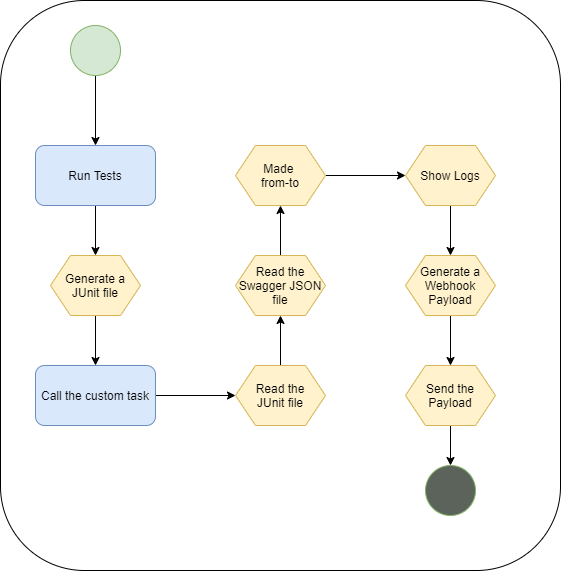

The diagram above was exported from draw.io. Its source (the exported page's mxGraphModel, read from the mxfile embedded in the PNG):
<mxGraphModel dx="2062" dy="714" grid="1" gridSize="10" guides="1" tooltips="1" connect="1" arrows="1" fold="1" page="1" pageScale="1" pageWidth="827" pageHeight="1169" math="0" shadow="0">
  <root>
    <mxCell id="0" />
    <mxCell id="1" parent="0" />
    <mxCell id="Ubs34B9Pjrt73xMlV7xG-23" value="" style="rounded=1;whiteSpace=wrap;html=1;" vertex="1" parent="1">
      <mxGeometry x="149" y="85" width="560" height="570" as="geometry" />
    </mxCell>
    <mxCell id="Ubs34B9Pjrt73xMlV7xG-2" style="edgeStyle=orthogonalEdgeStyle;rounded=0;orthogonalLoop=1;jettySize=auto;html=1;entryX=0.5;entryY=0;entryDx=0;entryDy=0;" edge="1" source="Ubs34B9Pjrt73xMlV7xG-3" target="Ubs34B9Pjrt73xMlV7xG-7" parent="1">
      <mxGeometry relative="1" as="geometry" />
    </mxCell>
    <mxCell id="Ubs34B9Pjrt73xMlV7xG-3" value="Run Tests" style="rounded=1;whiteSpace=wrap;html=1;fillColor=#dae8fc;strokeColor=#6c8ebf;" vertex="1" parent="1">
      <mxGeometry x="184" y="230" width="120" height="60" as="geometry" />
    </mxCell>
    <mxCell id="Ubs34B9Pjrt73xMlV7xG-4" style="edgeStyle=orthogonalEdgeStyle;rounded=0;orthogonalLoop=1;jettySize=auto;html=1;exitX=0.5;exitY=1;exitDx=0;exitDy=0;entryX=0.5;entryY=0;entryDx=0;entryDy=0;" edge="1" source="Ubs34B9Pjrt73xMlV7xG-5" target="Ubs34B9Pjrt73xMlV7xG-3" parent="1">
      <mxGeometry relative="1" as="geometry" />
    </mxCell>
    <mxCell id="Ubs34B9Pjrt73xMlV7xG-5" value="" style="ellipse;whiteSpace=wrap;html=1;aspect=fixed;fillColor=#d5e8d4;strokeColor=#82b366;" vertex="1" parent="1">
      <mxGeometry x="219" y="110" width="50" height="50" as="geometry" />
    </mxCell>
    <mxCell id="Ubs34B9Pjrt73xMlV7xG-6" style="edgeStyle=orthogonalEdgeStyle;rounded=0;orthogonalLoop=1;jettySize=auto;html=1;exitX=0.5;exitY=1;exitDx=0;exitDy=0;entryX=0.5;entryY=0;entryDx=0;entryDy=0;" edge="1" source="Ubs34B9Pjrt73xMlV7xG-7" target="Ubs34B9Pjrt73xMlV7xG-9" parent="1">
      <mxGeometry relative="1" as="geometry" />
    </mxCell>
    <mxCell id="Ubs34B9Pjrt73xMlV7xG-7" value="Generate a JUnit file" style="shape=hexagon;perimeter=hexagonPerimeter2;whiteSpace=wrap;html=1;fixedSize=1;fillColor=#fff2cc;strokeColor=#d6b656;" vertex="1" parent="1">
      <mxGeometry x="199" y="340" width="90" height="60" as="geometry" />
    </mxCell>
    <mxCell id="Ubs34B9Pjrt73xMlV7xG-8" style="edgeStyle=orthogonalEdgeStyle;rounded=0;orthogonalLoop=1;jettySize=auto;html=1;entryX=0;entryY=0.5;entryDx=0;entryDy=0;" edge="1" source="Ubs34B9Pjrt73xMlV7xG-9" target="Ubs34B9Pjrt73xMlV7xG-11" parent="1">
      <mxGeometry relative="1" as="geometry" />
    </mxCell>
    <mxCell id="Ubs34B9Pjrt73xMlV7xG-9" value="Call the custom task" style="rounded=1;whiteSpace=wrap;html=1;fillColor=#dae8fc;strokeColor=#6c8ebf;" vertex="1" parent="1">
      <mxGeometry x="184" y="450" width="120" height="60" as="geometry" />
    </mxCell>
    <mxCell id="Ubs34B9Pjrt73xMlV7xG-10" style="edgeStyle=orthogonalEdgeStyle;rounded=0;orthogonalLoop=1;jettySize=auto;html=1;exitX=0.5;exitY=0;exitDx=0;exitDy=0;entryX=0.5;entryY=1;entryDx=0;entryDy=0;" edge="1" source="Ubs34B9Pjrt73xMlV7xG-11" target="Ubs34B9Pjrt73xMlV7xG-13" parent="1">
      <mxGeometry relative="1" as="geometry" />
    </mxCell>
    <mxCell id="Ubs34B9Pjrt73xMlV7xG-11" value="Read the&lt;br&gt;JUnit file" style="shape=hexagon;perimeter=hexagonPerimeter2;whiteSpace=wrap;html=1;fixedSize=1;fillColor=#fff2cc;strokeColor=#d6b656;" vertex="1" parent="1">
      <mxGeometry x="384" y="450" width="90" height="60" as="geometry" />
    </mxCell>
    <mxCell id="Ubs34B9Pjrt73xMlV7xG-12" style="edgeStyle=orthogonalEdgeStyle;rounded=0;orthogonalLoop=1;jettySize=auto;html=1;exitX=0.5;exitY=0;exitDx=0;exitDy=0;entryX=0.5;entryY=1;entryDx=0;entryDy=0;" edge="1" source="Ubs34B9Pjrt73xMlV7xG-13" target="Ubs34B9Pjrt73xMlV7xG-15" parent="1">
      <mxGeometry relative="1" as="geometry" />
    </mxCell>
    <mxCell id="Ubs34B9Pjrt73xMlV7xG-13" value="Read the Swagger JSON file" style="shape=hexagon;perimeter=hexagonPerimeter2;whiteSpace=wrap;html=1;fixedSize=1;fillColor=#fff2cc;strokeColor=#d6b656;" vertex="1" parent="1">
      <mxGeometry x="384" y="340" width="90" height="60" as="geometry" />
    </mxCell>
    <mxCell id="Ubs34B9Pjrt73xMlV7xG-14" style="edgeStyle=orthogonalEdgeStyle;rounded=0;orthogonalLoop=1;jettySize=auto;html=1;exitX=1;exitY=0.5;exitDx=0;exitDy=0;entryX=0;entryY=0.5;entryDx=0;entryDy=0;" edge="1" source="Ubs34B9Pjrt73xMlV7xG-15" target="Ubs34B9Pjrt73xMlV7xG-22" parent="1">
      <mxGeometry relative="1" as="geometry" />
    </mxCell>
    <mxCell id="Ubs34B9Pjrt73xMlV7xG-15" value="Made &lt;br&gt;from-to" style="shape=hexagon;perimeter=hexagonPerimeter2;whiteSpace=wrap;html=1;fixedSize=1;fillColor=#fff2cc;strokeColor=#d6b656;" vertex="1" parent="1">
      <mxGeometry x="384" y="230" width="90" height="60" as="geometry" />
    </mxCell>
    <mxCell id="Ubs34B9Pjrt73xMlV7xG-16" style="edgeStyle=orthogonalEdgeStyle;rounded=0;orthogonalLoop=1;jettySize=auto;html=1;entryX=0.5;entryY=0;entryDx=0;entryDy=0;" edge="1" source="Ubs34B9Pjrt73xMlV7xG-17" target="Ubs34B9Pjrt73xMlV7xG-19" parent="1">
      <mxGeometry relative="1" as="geometry" />
    </mxCell>
    <mxCell id="Ubs34B9Pjrt73xMlV7xG-17" value="Generate a&lt;br&gt;Webhook&lt;br&gt;Payload" style="shape=hexagon;perimeter=hexagonPerimeter2;whiteSpace=wrap;html=1;fixedSize=1;fillColor=#fff2cc;strokeColor=#d6b656;" vertex="1" parent="1">
      <mxGeometry x="554" y="340" width="90" height="60" as="geometry" />
    </mxCell>
    <mxCell id="Ubs34B9Pjrt73xMlV7xG-18" style="edgeStyle=orthogonalEdgeStyle;rounded=0;orthogonalLoop=1;jettySize=auto;html=1;exitX=0.5;exitY=1;exitDx=0;exitDy=0;entryX=0.5;entryY=0;entryDx=0;entryDy=0;" edge="1" source="Ubs34B9Pjrt73xMlV7xG-19" target="Ubs34B9Pjrt73xMlV7xG-20" parent="1">
      <mxGeometry relative="1" as="geometry" />
    </mxCell>
    <mxCell id="Ubs34B9Pjrt73xMlV7xG-19" value="Send the Payload" style="shape=hexagon;perimeter=hexagonPerimeter2;whiteSpace=wrap;html=1;fixedSize=1;fillColor=#fff2cc;strokeColor=#d6b656;" vertex="1" parent="1">
      <mxGeometry x="554" y="450" width="90" height="60" as="geometry" />
    </mxCell>
    <mxCell id="Ubs34B9Pjrt73xMlV7xG-20" value="" style="ellipse;whiteSpace=wrap;html=1;aspect=fixed;strokeColor=#82b366;fillColor=#5B635B;" vertex="1" parent="1">
      <mxGeometry x="574" y="550" width="50" height="50" as="geometry" />
    </mxCell>
    <mxCell id="Ubs34B9Pjrt73xMlV7xG-21" style="edgeStyle=orthogonalEdgeStyle;rounded=0;orthogonalLoop=1;jettySize=auto;html=1;exitX=0.5;exitY=1;exitDx=0;exitDy=0;entryX=0.5;entryY=0;entryDx=0;entryDy=0;" edge="1" source="Ubs34B9Pjrt73xMlV7xG-22" target="Ubs34B9Pjrt73xMlV7xG-17" parent="1">
      <mxGeometry relative="1" as="geometry" />
    </mxCell>
    <mxCell id="Ubs34B9Pjrt73xMlV7xG-22" value="Show Logs" style="shape=hexagon;perimeter=hexagonPerimeter2;whiteSpace=wrap;html=1;fixedSize=1;fillColor=#fff2cc;strokeColor=#d6b656;" vertex="1" parent="1">
      <mxGeometry x="554" y="230" width="90" height="60" as="geometry" />
    </mxCell>
  </root>
</mxGraphModel>